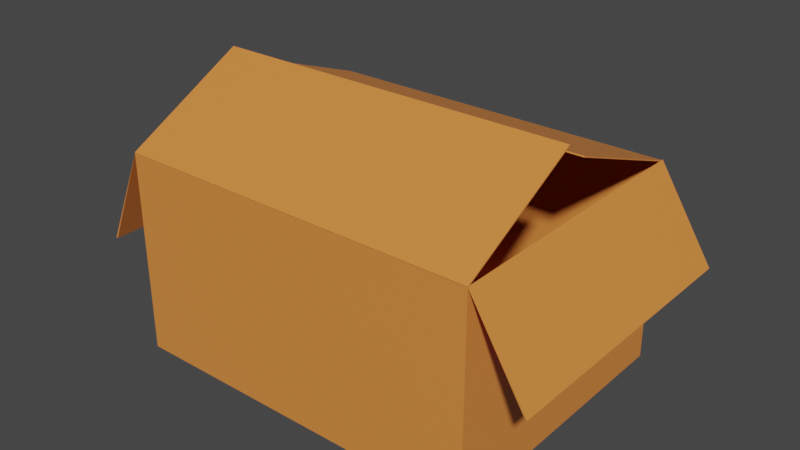 # Source: box.blend  (saved by Blender 2.82.7; exported with 4.5.12 LTS)
import bpy
from mathutils import Matrix  # noqa: F401  (used for matrix-valued properties, if any)

bpy.ops.wm.read_factory_settings(use_empty=True)
scene = bpy.context.scene
scene.name = 'Scene'

# ---- collections
col_collection = bpy.data.collections.new('Collection'); scene.collection.children.link(col_collection)

# ---- materials (node trees are filled in below, after node groups)
mat_material = bpy.data.materials.new('Material')
mat_material.alpha_threshold = 0.0
mat_material.use_transparent_shadow = False
mat_material.line_color = (0.0, 0.0, 0.0, 1.0)

# ---- material node trees
mat_material.use_nodes = True; mat_material.node_tree.nodes.clear()
_N = mat_material.node_tree.nodes; _L = mat_material.node_tree.links
n0 = _N.new('ShaderNodeOutputMaterial'); n0.name = 'Material Output'; n0.location = (300, 300)
n1 = _N.new('ShaderNodeBsdfPrincipled'); n1.name = 'Principled BSDF'; n1.location = (10, 300)
n1.distribution = 'GGX'
n1.subsurface_method = 'BURLEY'
n1.inputs[0].default_value = (0.8, 0.258, 0.05406, 1.0)
n1.inputs[2].default_value = 0.4
n1.inputs[3].default_value = 1.45
n1.inputs[27].default_value = (0.0, 0.0, 0.0, 1.0)
n1.inputs[28].default_value = 1.0
_L.new(n1.outputs[0], n0.inputs[0])
n0.is_active_output = True

# ---- world
world_world = bpy.data.worlds.new('World'); scene.world = world_world
world_world.use_nodes = True; world_world.node_tree.nodes.clear()
_N = world_world.node_tree.nodes; _L = world_world.node_tree.links
n0 = _N.new('ShaderNodeOutputWorld'); n0.name = 'World Output'; n0.location = (300, 300)
n1 = _N.new('ShaderNodeBackground'); n1.name = 'Background'; n1.location = (10, 300)
n1.inputs[0].default_value = (0.05088, 0.05088, 0.05088, 1.0)
_L.new(n1.outputs[0], n0.inputs[0])
n0.is_active_output = True
world_world.color = (0.05088, 0.05088, 0.05088)
world_world.use_sun_shadow = False
world_world.sun_shadow_jitter_overblur = 0.0

# ---- meshes
me_cube = bpy.data.meshes.new('Cube')
me_cube.from_pydata([(0.9957, 0.9983, 1.0), (1.0, 1.0, -1.0), (1.003, -1.006, 1.009), (1.0, -1.0, -1.0), (-1.004, 0.9983, 1.0), (-1.0, 1.0, -1.0), (-0.9965, -1.006, 1.009), (-1.0, -1.0, -1.0), (-1.0, -0.009132, -1.0), (0.9957, 0.05047, 1.484), (-0.9965, -0.1344, 1.668), (1.0, -0.009132, -1.0), (1.0, -1.0, 1.0), (-1.0, -1.0, 1.0), (1.003, -0.1344, 1.668), (-1.004, 0.05047, 1.484), (1.0, 1.0, 1.0), (1.0, 1.0, 1.0), (-1.0, -0.009132, 1.0), (-1.0, 1.0, 1.0), (1.0, -0.009132, 1.0), (1.297, -1.009, 0.1399), (1.297, 0.9912, 0.1399), (1.297, -0.01789, 0.1399), (-1.279, -0.9599, -0.02865), (-1.279, 0.03096, -0.02865), (-1.279, 1.04, -0.02865), (0.9957, 0.9938, 0.9911), (0.9942, 0.9942, -0.9942), (1.003, -1.0, 1.001), (0.9942, -0.9942, -0.9942), (-1.004, 0.9938, 0.9911), (-0.9942, 0.9942, -0.9942), (-0.9965, -1.0, 1.001), (-0.9942, -0.9942, -0.9942), (-0.9929, -0.009132, -0.9929), (0.9957, 0.04592, 1.475), (-0.9965, -0.1283, 1.66), (0.9929, -0.009132, -0.9929), (0.9995, -0.9905, 1.003), (-0.9994, -0.9903, 1.002), (1.003, -0.1283, 1.66), (-1.004, 0.04592, 1.475), (1.0, 0.99, 1.0), (0.9982, 1.0, 1.01), (-0.9987, -0.009132, 1.01), (-0.9999, 0.9903, 1.003), (0.9983, -0.009132, 1.01), (1.306, -1.009, 0.1431), (1.306, 0.9912, 0.1431), (1.306, -0.01789, 0.1431), (-1.289, -0.9599, -0.02603), (-1.289, 0.03096, -0.02603), (-1.289, 1.04, -0.02603)], [], [(14, 10, 6, 2), (3, 12, 13, 7), (8, 18, 19, 5), (8, 11, 3, 7), (11, 20, 12, 3), (5, 19, 16, 1), (1, 17, 20, 11), (5, 1, 11, 8), (7, 13, 18, 8), (0, 4, 15, 9), (12, 20, 23, 21), (20, 17, 22, 23), (18, 13, 24, 25), (19, 18, 25, 26), (41, 29, 33, 37), (30, 34, 40, 39), (35, 32, 46, 45), (35, 34, 30, 38), (38, 30, 39, 47), (32, 28, 43, 46), (28, 38, 47, 44), (32, 35, 38, 28), (34, 35, 45, 40), (27, 36, 42, 31), (39, 48, 50, 47), (47, 50, 49, 44), (45, 52, 51, 40), (46, 53, 52, 45), (1, 16, 43, 28), (2, 6, 33, 29), (14, 2, 29, 41), (16, 19, 46, 43), (6, 10, 37, 33), (10, 14, 41, 37), (13, 12, 39, 40), (9, 15, 42, 36), (17, 1, 28, 44), (4, 0, 27, 31), (0, 9, 36, 27), (15, 4, 31, 42), (23, 22, 49, 50), (21, 23, 50, 48), (12, 21, 48, 39), (22, 17, 44, 49), (26, 25, 52, 53), (25, 24, 51, 52), (24, 13, 40, 51), (19, 26, 53, 46)])
_uv = me_cube.uv_layers.new(name='UVMap')
_uv.uv.foreach_set('vector', [0.625, 0.6261, 0.875, 0.6261, 0.875, 0.75, 0.625, 0.75, 0.375, 0.75, 0.625, 0.75, 0.625, 1.0, 0.375, 1.0, 0.375, 0.1239, 0.625, 0.1239, 0.625, 0.25, 0.375, 0.25, 0.125, 0.6261, 0.375, 0.6261, 0.375, 0.75, 0.125, 0.75, 0.375, 0.6261, 0.625, 0.6261, 0.625, 0.75, 0.375, 0.75, 0.375, 0.25, 0.625, 0.25, 0.625, 0.5, 0.375, 0.5, 0.375, 0.5, 0.625, 0.5, 0.625, 0.6261, 0.375, 0.6261, 0.125, 0.5, 0.375, 0.5, 0.375, 0.6261, 0.125, 0.6261, 0.375, 0.0, 0.625, 0.0, 0.625, 0.1239, 0.375, 0.1239, 0.625, 0.5, 0.875, 0.5, 0.875, 0.6261, 0.625, 0.6261, 0.625, 0.75, 0.625, 0.6261, 0.625, 0.6261, 0.625, 0.75, 0.625, 0.6261, 0.625, 0.5, 0.625, 0.5, 0.625, 0.6261, 0.625, 0.1239, 0.625, 0.0, 0.625, 0.0, 0.625, 0.1239, 0.625, 0.25, 0.625, 0.1239, 0.625, 0.1239, 0.625, 0.25, 0.625, 0.6261, 0.625, 0.75, 0.875, 0.75, 0.875, 0.6261, 0.375, 0.75, 0.375, 1.0, 0.625, 1.0, 0.625, 0.75, 0.375, 0.1239, 0.375, 0.25, 0.625, 0.25, 0.625, 0.1239, 0.125, 0.6261, 0.125, 0.75, 0.375, 0.75, 0.375, 0.6261, 0.375, 0.6261, 0.375, 0.75, 0.625, 0.75, 0.625, 0.6261, 0.375, 0.25, 0.375, 0.5, 0.625, 0.5, 0.625, 0.25, 0.375, 0.5, 0.375, 0.6261, 0.625, 0.6261, 0.625, 0.5, 0.125, 0.5, 0.125, 0.6261, 0.375, 0.6261, 0.375, 0.5, 0.375, 0.0, 0.375, 0.1239, 0.625, 0.1239, 0.625, 0.0, 0.625, 0.5, 0.625, 0.6261, 0.875, 0.6261, 0.875, 0.5, 0.625, 0.75, 0.625, 0.75, 0.625, 0.6261, 0.625, 0.6261, 0.625, 0.6261, 0.625, 0.6261, 0.625, 0.5, 0.625, 0.5, 0.625, 0.1239, 0.625, 0.1239, 0.625, 0.0, 0.625, 0.0, 0.625, 0.25, 0.625, 0.25, 0.625, 0.1239, 0.625, 0.1239, 0.375, 0.5, 0.625, 0.5, 0.625, 0.5, 0.375, 0.5, 0.625, 0.75, 0.875, 0.75, 0.875, 0.75, 0.625, 0.75, 0.625, 0.6261, 0.625, 0.75, 0.625, 0.75, 0.625, 0.6261, 0.625, 0.5, 0.625, 0.25, 0.625, 0.25, 0.625, 0.5, 0.875, 0.75, 0.875, 0.6261, 0.875, 0.6261, 0.875, 0.75, 0.875, 0.6261, 0.625, 0.6261, 0.625, 0.6261, 0.875, 0.6261, 0.625, 1.0, 0.625, 0.75, 0.625, 0.75, 0.625, 1.0, 0.625, 0.6261, 0.875, 0.6261, 0.875, 0.6261, 0.625, 0.6261, 0.625, 0.5, 0.375, 0.5, 0.375, 0.5, 0.625, 0.5, 0.875, 0.5, 0.625, 0.5, 0.625, 0.5, 0.875, 0.5, 0.625, 0.5, 0.625, 0.6261, 0.625, 0.6261, 0.625, 0.5, 0.875, 0.6261, 0.875, 0.5, 0.875, 0.5, 0.875, 0.6261, 0.625, 0.6261, 0.625, 0.5, 0.625, 0.5, 0.625, 0.6261, 0.625, 0.75, 0.625, 0.6261, 0.625, 0.6261, 0.625, 0.75, 0.625, 0.75, 0.625, 0.75, 0.625, 0.75, 0.625, 0.75, 0.625, 0.5, 0.625, 0.5, 0.625, 0.5, 0.625, 0.5, 0.625, 0.25, 0.625, 0.1239, 0.625, 0.1239, 0.625, 0.25, 0.625, 0.1239, 0.625, 0.0, 0.625, 0.0, 0.625, 0.1239, 0.625, 0.0, 0.625, 0.0, 0.625, 0.0, 0.625, 0.0, 0.625, 0.25, 0.625, 0.25, 0.625, 0.25, 0.625, 0.25])
me_cube.materials.append(mat_material)
me_cube.use_remesh_preserve_volume = False
me_cube.use_remesh_preserve_attributes = False
me_cube.use_mirror_vertex_groups = False
me_cube.update()

# ---- objects
ob_cardboard_box = bpy.data.objects.new('cardboard box', me_cube)

# ---- transforms, parenting, visibility, modifiers, constraints
ob_cardboard_box.location = (0.0, 0.0, 0.0)
ob_cardboard_box.scale = (1.032, 0.7999, 0.5719)
ob_cardboard_box.lock_rotations_4d = False
ob_cardboard_box.lock_scale = (False, True, False)
ob_cardboard_box.empty_display_type = 'ARROWS'
ob_cardboard_box.lineart.crease_threshold = 0.0

# ---- collection membership
col_collection.objects.link(ob_cardboard_box)

# ---- scene / render settings (as saved in the file)
scene.frame_start = 1; scene.frame_end = 250; scene.frame_set(1)
scene.render.engine = 'BLENDER_EEVEE_NEXT'
scene.cycles.use_denoising = False
scene.cycles.samples = 128
scene.cycles.sampling_pattern = 'TABULATED_SOBOL'
scene.cycles.use_adaptive_sampling = False
scene.cycles.use_light_tree = False
scene.view_settings.view_transform = 'Filmic'
bpy.context.view_layer.update()

# ---- added for rendering (the .blend has no active camera and no usable light): camera, sun
cam_auto = bpy.data.cameras.new('AutoCamera')
cam_auto.lens = 50.0
cam_auto.sensor_width = 36.0
cam_auto.clip_end = 1000.0
ob_auto_camera = bpy.data.objects.new('AutoCamera', cam_auto)
scene.collection.objects.link(ob_auto_camera)
ob_auto_camera.location = (3.23949, -3.86405, 2.77535)
ob_auto_camera.rotation_euler = (1.09748, -7.21219e-08, 0.694738)
scene.camera = ob_auto_camera
light_auto_sun = bpy.data.lights.new('AutoSun', 'SUN')
light_auto_sun.energy = 3.0
light_auto_sun.angle = 0.0523599
ob_auto_sun = bpy.data.objects.new('AutoSun', light_auto_sun)
scene.collection.objects.link(ob_auto_sun)
ob_auto_sun.rotation_euler = (0.872665, 0.174533, 0.523599)
bpy.context.view_layer.update()
